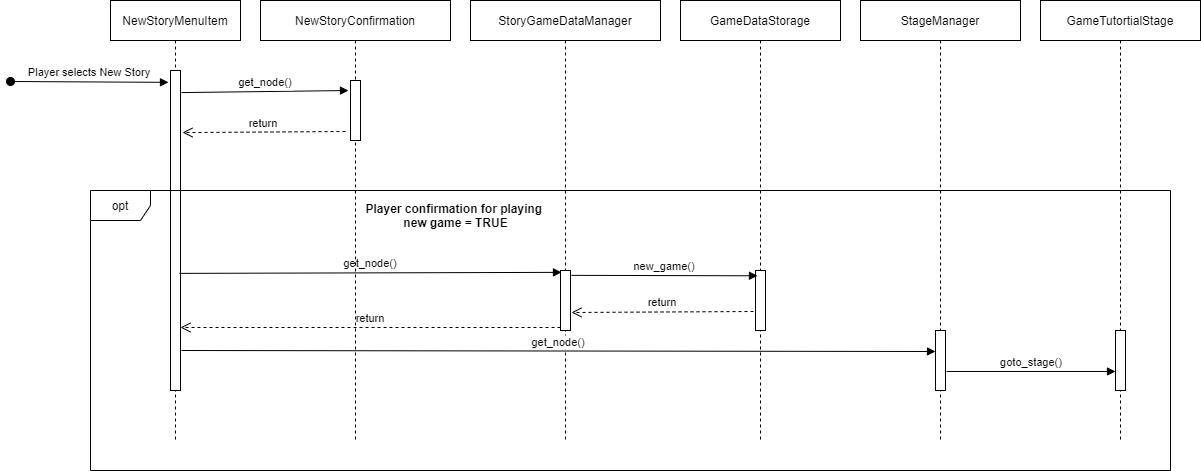

The diagram above was exported from draw.io. Its source (the exported page's mxGraphModel, read from the mxfile embedded in the PNG):
<mxGraphModel dx="1422" dy="713" grid="1" gridSize="10" guides="1" tooltips="1" connect="1" arrows="1" fold="1" page="1" pageScale="1" pageWidth="850" pageHeight="1100" math="0" shadow="0">
  <root>
    <mxCell id="0" />
    <mxCell id="1" parent="0" />
    <mxCell id="3nuBFxr9cyL0pnOWT2aG-1" value="NewStoryMenuItem" style="shape=umlLifeline;perimeter=lifelinePerimeter;container=1;collapsible=0;recursiveResize=0;rounded=0;shadow=0;strokeWidth=1;" parent="1" vertex="1">
      <mxGeometry x="120" y="80" width="130" height="440" as="geometry" />
    </mxCell>
    <mxCell id="3nuBFxr9cyL0pnOWT2aG-2" value="" style="points=[];perimeter=orthogonalPerimeter;rounded=0;shadow=0;strokeWidth=1;" parent="3nuBFxr9cyL0pnOWT2aG-1" vertex="1">
      <mxGeometry x="60" y="70" width="10" height="320" as="geometry" />
    </mxCell>
    <mxCell id="3nuBFxr9cyL0pnOWT2aG-3" value="Player selects New Story" style="verticalAlign=bottom;startArrow=oval;endArrow=block;startSize=8;shadow=0;strokeWidth=1;entryX=-0.2;entryY=0.037;entryDx=0;entryDy=0;entryPerimeter=0;" parent="3nuBFxr9cyL0pnOWT2aG-1" target="3nuBFxr9cyL0pnOWT2aG-2" edge="1">
      <mxGeometry relative="1" as="geometry">
        <mxPoint x="-100" y="81" as="sourcePoint" />
      </mxGeometry>
    </mxCell>
    <mxCell id="3nuBFxr9cyL0pnOWT2aG-5" value="StoryGameDataManager" style="shape=umlLifeline;perimeter=lifelinePerimeter;container=1;collapsible=0;recursiveResize=0;rounded=0;shadow=0;strokeWidth=1;" parent="1" vertex="1">
      <mxGeometry x="480" y="80" width="190" height="440" as="geometry" />
    </mxCell>
    <mxCell id="3nuBFxr9cyL0pnOWT2aG-6" value="" style="points=[];perimeter=orthogonalPerimeter;rounded=0;shadow=0;strokeWidth=1;" parent="3nuBFxr9cyL0pnOWT2aG-5" vertex="1">
      <mxGeometry x="90" y="270" width="10" height="60" as="geometry" />
    </mxCell>
    <mxCell id="3nuBFxr9cyL0pnOWT2aG-7" value="return" style="verticalAlign=bottom;endArrow=open;dashed=1;endSize=8;exitX=0;exitY=0.95;shadow=0;strokeWidth=1;" parent="1" source="3nuBFxr9cyL0pnOWT2aG-6" target="3nuBFxr9cyL0pnOWT2aG-2" edge="1">
      <mxGeometry relative="1" as="geometry">
        <mxPoint x="275" y="236" as="targetPoint" />
      </mxGeometry>
    </mxCell>
    <mxCell id="3nuBFxr9cyL0pnOWT2aG-8" value="get_node()" style="verticalAlign=bottom;endArrow=block;shadow=0;strokeWidth=1;entryX=0.1;entryY=0.031;entryDx=0;entryDy=0;entryPerimeter=0;exitX=0.9;exitY=0.634;exitDx=0;exitDy=0;exitPerimeter=0;" parent="1" source="3nuBFxr9cyL0pnOWT2aG-2" target="3nuBFxr9cyL0pnOWT2aG-6" edge="1">
      <mxGeometry relative="1" as="geometry">
        <mxPoint x="260" y="310" as="sourcePoint" />
        <mxPoint x="345" y="161.0000000000001" as="targetPoint" />
      </mxGeometry>
    </mxCell>
    <mxCell id="d7E_X-9hDUUU8jGaqj8e-2" value="GameDataStorage" style="shape=umlLifeline;perimeter=lifelinePerimeter;container=1;collapsible=0;recursiveResize=0;rounded=0;shadow=0;strokeWidth=1;" parent="1" vertex="1">
      <mxGeometry x="690" y="80" width="160" height="440" as="geometry" />
    </mxCell>
    <mxCell id="d7E_X-9hDUUU8jGaqj8e-3" value="" style="points=[];perimeter=orthogonalPerimeter;rounded=0;shadow=0;strokeWidth=1;" parent="d7E_X-9hDUUU8jGaqj8e-2" vertex="1">
      <mxGeometry x="75" y="270" width="10" height="60" as="geometry" />
    </mxCell>
    <mxCell id="d7E_X-9hDUUU8jGaqj8e-4" value="new_game()" style="verticalAlign=bottom;endArrow=block;shadow=0;strokeWidth=1;exitX=1.1;exitY=0.081;exitDx=0;exitDy=0;exitPerimeter=0;entryX=0.2;entryY=0.088;entryDx=0;entryDy=0;entryPerimeter=0;" parent="1" source="3nuBFxr9cyL0pnOWT2aG-6" target="d7E_X-9hDUUU8jGaqj8e-3" edge="1">
      <mxGeometry relative="1" as="geometry">
        <mxPoint x="430" y="189.99999999999994" as="sourcePoint" />
        <mxPoint x="617" y="190.90000000000003" as="targetPoint" />
      </mxGeometry>
    </mxCell>
    <mxCell id="d7E_X-9hDUUU8jGaqj8e-5" value="return" style="verticalAlign=bottom;endArrow=open;dashed=1;endSize=8;shadow=0;strokeWidth=1;entryX=1.1;entryY=0.7;entryDx=0;entryDy=0;entryPerimeter=0;exitX=-0.2;exitY=0.683;exitDx=0;exitDy=0;exitPerimeter=0;" parent="1" target="3nuBFxr9cyL0pnOWT2aG-6" edge="1" source="d7E_X-9hDUUU8jGaqj8e-3">
      <mxGeometry relative="1" as="geometry">
        <mxPoint x="360" y="199.99999999999977" as="targetPoint" />
        <mxPoint x="562" y="202" as="sourcePoint" />
      </mxGeometry>
    </mxCell>
    <mxCell id="d7E_X-9hDUUU8jGaqj8e-6" value="StageManager" style="shape=umlLifeline;perimeter=lifelinePerimeter;container=1;collapsible=0;recursiveResize=0;rounded=0;shadow=0;strokeWidth=1;" parent="1" vertex="1">
      <mxGeometry x="870" y="80" width="160" height="440" as="geometry" />
    </mxCell>
    <mxCell id="d7E_X-9hDUUU8jGaqj8e-7" value="" style="points=[];perimeter=orthogonalPerimeter;rounded=0;shadow=0;strokeWidth=1;" parent="d7E_X-9hDUUU8jGaqj8e-6" vertex="1">
      <mxGeometry x="75" y="330" width="10" height="60" as="geometry" />
    </mxCell>
    <mxCell id="d7E_X-9hDUUU8jGaqj8e-8" value="get_node()" style="verticalAlign=bottom;endArrow=block;shadow=0;strokeWidth=1;exitX=1.1;exitY=0.875;exitDx=0;exitDy=0;exitPerimeter=0;entryX=0;entryY=0.35;entryDx=0;entryDy=0;entryPerimeter=0;" parent="1" target="d7E_X-9hDUUU8jGaqj8e-7" edge="1" source="3nuBFxr9cyL0pnOWT2aG-2">
      <mxGeometry relative="1" as="geometry">
        <mxPoint x="190" y="260" as="sourcePoint" />
        <mxPoint x="680" y="261" as="targetPoint" />
      </mxGeometry>
    </mxCell>
    <mxCell id="d7E_X-9hDUUU8jGaqj8e-11" value="GameTutortialStage" style="shape=umlLifeline;perimeter=lifelinePerimeter;container=1;collapsible=0;recursiveResize=0;rounded=0;shadow=0;strokeWidth=1;" parent="1" vertex="1">
      <mxGeometry x="1050" y="80" width="160" height="440" as="geometry" />
    </mxCell>
    <mxCell id="d7E_X-9hDUUU8jGaqj8e-12" value="" style="points=[];perimeter=orthogonalPerimeter;rounded=0;shadow=0;strokeWidth=1;" parent="d7E_X-9hDUUU8jGaqj8e-11" vertex="1">
      <mxGeometry x="75" y="330" width="10" height="60" as="geometry" />
    </mxCell>
    <mxCell id="d7E_X-9hDUUU8jGaqj8e-13" value="goto_stage()" style="verticalAlign=bottom;endArrow=block;shadow=0;strokeWidth=1;exitX=1.1;exitY=0.683;exitDx=0;exitDy=0;exitPerimeter=0;entryX=0;entryY=0.683;entryDx=0;entryDy=0;entryPerimeter=0;" parent="1" source="d7E_X-9hDUUU8jGaqj8e-7" target="d7E_X-9hDUUU8jGaqj8e-12" edge="1">
      <mxGeometry relative="1" as="geometry">
        <mxPoint x="790" y="281" as="sourcePoint" />
        <mxPoint x="900" y="281" as="targetPoint" />
      </mxGeometry>
    </mxCell>
    <mxCell id="CcNArKRBzCRbBWioLUIM-2" value="Player confirmation for playing &lt;br&gt;new game = TRUE" style="text;html=1;align=center;verticalAlign=middle;resizable=0;points=[];autosize=1;fontStyle=1" vertex="1" parent="1">
      <mxGeometry x="370" y="280" width="190" height="30" as="geometry" />
    </mxCell>
    <mxCell id="CcNArKRBzCRbBWioLUIM-3" value="NewStoryConfirmation" style="shape=umlLifeline;perimeter=lifelinePerimeter;container=1;collapsible=0;recursiveResize=0;rounded=0;shadow=0;strokeWidth=1;" vertex="1" parent="1">
      <mxGeometry x="270" y="80" width="190" height="440" as="geometry" />
    </mxCell>
    <mxCell id="CcNArKRBzCRbBWioLUIM-4" value="" style="points=[];perimeter=orthogonalPerimeter;rounded=0;shadow=0;strokeWidth=1;" vertex="1" parent="CcNArKRBzCRbBWioLUIM-3">
      <mxGeometry x="90" y="80" width="10" height="60" as="geometry" />
    </mxCell>
    <mxCell id="CcNArKRBzCRbBWioLUIM-1" value="opt" style="shape=umlFrame;whiteSpace=wrap;html=1;" vertex="1" parent="1">
      <mxGeometry x="100" y="270" width="1080" height="280" as="geometry" />
    </mxCell>
    <mxCell id="CcNArKRBzCRbBWioLUIM-6" value="get_node()" style="verticalAlign=bottom;endArrow=block;shadow=0;strokeWidth=1;exitX=1.1;exitY=0.069;exitDx=0;exitDy=0;exitPerimeter=0;entryX=-0.2;entryY=0.167;entryDx=0;entryDy=0;entryPerimeter=0;" edge="1" parent="1" source="3nuBFxr9cyL0pnOWT2aG-2" target="CcNArKRBzCRbBWioLUIM-4">
      <mxGeometry relative="1" as="geometry">
        <mxPoint x="190" y="171.0200000000001" as="sourcePoint" />
        <mxPoint x="330" y="170" as="targetPoint" />
      </mxGeometry>
    </mxCell>
    <mxCell id="CcNArKRBzCRbBWioLUIM-7" value="return" style="verticalAlign=bottom;endArrow=open;dashed=1;endSize=8;shadow=0;strokeWidth=1;entryX=1.2;entryY=0.194;entryDx=0;entryDy=0;entryPerimeter=0;exitX=-0.5;exitY=0.85;exitDx=0;exitDy=0;exitPerimeter=0;" edge="1" parent="1" source="CcNArKRBzCRbBWioLUIM-4" target="3nuBFxr9cyL0pnOWT2aG-2">
      <mxGeometry relative="1" as="geometry">
        <mxPoint x="200" y="211.02" as="targetPoint" />
        <mxPoint x="340" y="211" as="sourcePoint" />
      </mxGeometry>
    </mxCell>
  </root>
</mxGraphModel>